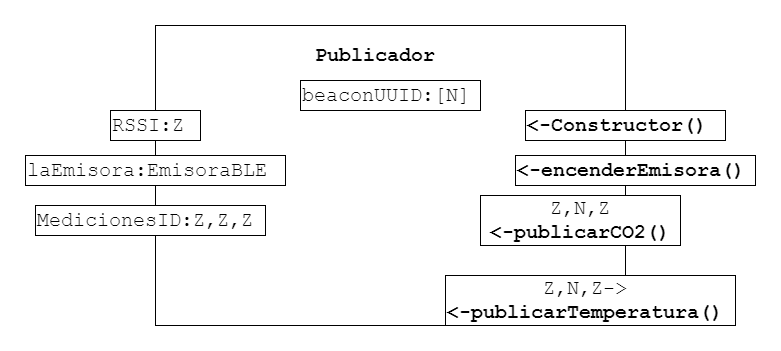

The diagram above was exported from draw.io. Its source (the exported page's mxGraphModel, read from the mxfile embedded in the PNG):
<mxGraphModel dx="1422" dy="822" grid="1" gridSize="10" guides="1" tooltips="1" connect="1" arrows="1" fold="1" page="1" pageScale="1" pageWidth="827" pageHeight="1169" math="0" shadow="0">
  <root>
    <mxCell id="EgGpI3krRN4nOm_xMQDg-0" />
    <mxCell id="EgGpI3krRN4nOm_xMQDg-1" parent="EgGpI3krRN4nOm_xMQDg-0" />
    <mxCell id="WpDA0bej1eo-tBVJ0L7J-0" value="" style="rounded=0;whiteSpace=wrap;html=1;" vertex="1" parent="EgGpI3krRN4nOm_xMQDg-1">
      <mxGeometry x="150" y="70" width="470" height="300" as="geometry" />
    </mxCell>
    <mxCell id="WpDA0bej1eo-tBVJ0L7J-1" value="Publicador" style="text;html=1;strokeColor=none;fillColor=none;align=center;verticalAlign=middle;whiteSpace=wrap;rounded=0;fontStyle=1;fontFamily=Courier New;fontSize=20;" vertex="1" parent="EgGpI3krRN4nOm_xMQDg-1">
      <mxGeometry x="290" y="90" width="160" height="20" as="geometry" />
    </mxCell>
    <mxCell id="WpDA0bej1eo-tBVJ0L7J-2" value="RSSI:Z" style="rounded=0;whiteSpace=wrap;html=1;fontFamily=Courier New;fontSize=20;align=left;fontStyle=0;autosize=1;" vertex="1" parent="EgGpI3krRN4nOm_xMQDg-1">
      <mxGeometry x="105" y="155" width="90" height="30" as="geometry" />
    </mxCell>
    <mxCell id="WpDA0bej1eo-tBVJ0L7J-3" value="&lt;b&gt;&amp;lt;-Constructor()&lt;/b&gt;" style="rounded=0;whiteSpace=wrap;html=1;fontFamily=Courier New;fontSize=20;align=left;fontStyle=0;autosize=1;" vertex="1" parent="EgGpI3krRN4nOm_xMQDg-1">
      <mxGeometry x="520" y="155" width="200" height="30" as="geometry" />
    </mxCell>
    <mxCell id="WpDA0bej1eo-tBVJ0L7J-4" value="&lt;span style=&quot;text-align: left&quot;&gt;Z,N,Z&lt;/span&gt;&lt;b&gt;&lt;br&gt;&amp;lt;-publicarCO2()&lt;/b&gt;" style="rounded=0;whiteSpace=wrap;html=1;fontFamily=Courier New;fontSize=20;align=center;fontStyle=0;autosize=1;" vertex="1" parent="EgGpI3krRN4nOm_xMQDg-1">
      <mxGeometry x="475" y="240" width="200" height="50" as="geometry" />
    </mxCell>
    <mxCell id="WpDA0bej1eo-tBVJ0L7J-5" value="beaconUUID:[N]" style="rounded=0;whiteSpace=wrap;html=1;fontFamily=Courier New;fontSize=20;align=left;fontStyle=0;autosize=1;" vertex="1" parent="EgGpI3krRN4nOm_xMQDg-1">
      <mxGeometry x="295" y="125" width="180" height="30" as="geometry" />
    </mxCell>
    <mxCell id="WpDA0bej1eo-tBVJ0L7J-6" value="&lt;b&gt;&amp;lt;-encenderEmisora()&lt;/b&gt;" style="rounded=0;whiteSpace=wrap;html=1;fontFamily=Courier New;fontSize=20;align=left;fontStyle=0;autosize=1;" vertex="1" parent="EgGpI3krRN4nOm_xMQDg-1">
      <mxGeometry x="510" y="200" width="240" height="30" as="geometry" />
    </mxCell>
    <mxCell id="WpDA0bej1eo-tBVJ0L7J-7" value="&lt;div style=&quot;text-align: center&quot;&gt;&lt;span&gt;Z,N,Z-&amp;gt;&lt;/span&gt;&lt;/div&gt;&lt;b&gt;&amp;lt;-publicarTemperatura()&lt;/b&gt;" style="rounded=0;whiteSpace=wrap;html=1;fontFamily=Courier New;fontSize=20;align=left;fontStyle=0;autosize=1;" vertex="1" parent="EgGpI3krRN4nOm_xMQDg-1">
      <mxGeometry x="440" y="320" width="290" height="50" as="geometry" />
    </mxCell>
    <mxCell id="WpDA0bej1eo-tBVJ0L7J-8" value="laEmisora:EmisoraBLE" style="rounded=0;whiteSpace=wrap;html=1;fontFamily=Courier New;fontSize=20;align=left;fontStyle=0;autosize=1;" vertex="1" parent="EgGpI3krRN4nOm_xMQDg-1">
      <mxGeometry x="20" y="200" width="260" height="30" as="geometry" />
    </mxCell>
    <mxCell id="WpDA0bej1eo-tBVJ0L7J-9" value="MedicionesID:Z,Z,Z" style="rounded=0;whiteSpace=wrap;html=1;fontFamily=Courier New;fontSize=20;align=left;fontStyle=0;autosize=1;" vertex="1" parent="EgGpI3krRN4nOm_xMQDg-1">
      <mxGeometry x="30" y="250" width="230" height="30" as="geometry" />
    </mxCell>
  </root>
</mxGraphModel>